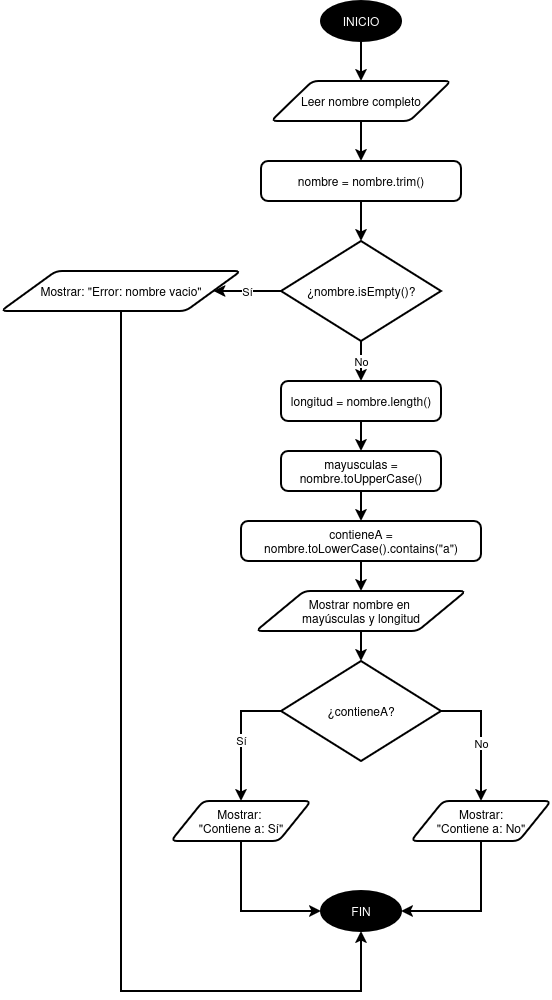

The diagram above was exported from draw.io. Its source (the exported page's mxGraphModel, read from the mxfile embedded in the PNG):
<mxGraphModel dx="1039" dy="1134" grid="1" gridSize="10" guides="1" tooltips="1" connect="1" arrows="1" fold="1" page="1" pageScale="1" pageWidth="827" pageHeight="1169" math="0" shadow="0">
  <root>
    <mxCell id="0" />
    <mxCell id="1" parent="0" />
    <mxCell id="2" parent="1" style="strokeWidth=2;html=1;shape=mxgraph.flowchart.start_1;whiteSpace=wrap;labelBackgroundColor=none;gradientColor=none;fillColor=#000000;fontColor=#FFFFFF;" value="INICIO" vertex="1">
      <mxGeometry height="40" width="80" x="360" y="40" as="geometry" />
    </mxCell>
    <mxCell id="3" parent="1" style="shape=parallelogram;html=1;strokeWidth=2;perimeter=parallelogramPerimeter;whiteSpace=wrap;rounded=1;arcSize=12;size=0.23;" value="Leer nombre completo" vertex="1">
      <mxGeometry height="40" width="180" x="310" y="120" as="geometry" />
    </mxCell>
    <mxCell id="4" edge="1" parent="1" source="2" style="edgeStyle=orthogonalEdgeStyle;shape=connector;rounded=0;strokeWidth=2;html=1;endArrow=classic;endFill=1;" target="3">
      <mxGeometry relative="1" as="geometry" />
    </mxCell>
    <mxCell id="5" parent="1" style="rounded=1;whiteSpace=wrap;html=1;absoluteArcSize=1;arcSize=14;strokeWidth=2;" value="nombre = nombre.trim()" vertex="1">
      <mxGeometry height="40" width="200" x="300" y="200" as="geometry" />
    </mxCell>
    <mxCell id="6" edge="1" parent="1" source="3" style="edgeStyle=orthogonalEdgeStyle;shape=connector;rounded=0;strokeWidth=2;html=1;endArrow=classic;endFill=1;" target="5">
      <mxGeometry relative="1" as="geometry" />
    </mxCell>
    <mxCell id="7" parent="1" style="shape=mxgraph.flowchart.decision;whiteSpace=wrap;strokeWidth=2;" value="¿nombre.isEmpty()?" vertex="1">
      <mxGeometry height="100" width="160" x="320" y="280" as="geometry" />
    </mxCell>
    <mxCell id="8" edge="1" parent="1" source="5" style="edgeStyle=orthogonalEdgeStyle;shape=connector;rounded=0;strokeWidth=2;html=1;endArrow=classic;endFill=1;" target="7">
      <mxGeometry relative="1" as="geometry" />
    </mxCell>
    <mxCell id="9" parent="1" style="shape=parallelogram;html=1;strokeWidth=2;perimeter=parallelogramPerimeter;whiteSpace=wrap;rounded=1;arcSize=12;size=0.23;" value="Mostrar: &quot;Error: nombre vacio&quot;" vertex="1">
      <mxGeometry height="40" width="240" x="40" y="310" as="geometry" />
    </mxCell>
    <mxCell id="10" edge="1" parent="1" source="7" style="edgeStyle=orthogonalEdgeStyle;shape=connector;rounded=0;strokeWidth=2;html=1;endArrow=classic;endFill=1;exitX=0;exitY=0.5;exitDx=0;exitDy=0;exitPerimeter=0;" target="9" value="Sí">
      <mxGeometry relative="1" as="geometry" />
    </mxCell>
    <mxCell id="11" parent="1" style="rounded=1;whiteSpace=wrap;html=1;absoluteArcSize=1;arcSize=14;strokeWidth=2;" value="longitud = nombre.length()" vertex="1">
      <mxGeometry height="40" width="160" x="320" y="420" as="geometry" />
    </mxCell>
    <mxCell id="12" edge="1" parent="1" source="7" style="edgeStyle=orthogonalEdgeStyle;shape=connector;rounded=0;strokeWidth=2;html=1;endArrow=classic;endFill=1;exitX=0.5;exitY=1;exitDx=0;exitDy=0;exitPerimeter=0;" target="11" value="No">
      <mxGeometry relative="1" as="geometry" />
    </mxCell>
    <mxCell id="13" parent="1" style="rounded=1;whiteSpace=wrap;html=1;absoluteArcSize=1;arcSize=14;strokeWidth=2;" value="mayusculas = nombre.toUpperCase()" vertex="1">
      <mxGeometry height="40" width="160" x="320" y="490" as="geometry" />
    </mxCell>
    <mxCell id="14" edge="1" parent="1" source="11" style="edgeStyle=orthogonalEdgeStyle;shape=connector;rounded=0;strokeWidth=2;html=1;endArrow=classic;endFill=1;" target="13">
      <mxGeometry relative="1" as="geometry" />
    </mxCell>
    <mxCell id="15" parent="1" style="rounded=1;whiteSpace=wrap;html=1;absoluteArcSize=1;arcSize=14;strokeWidth=2;" value="contieneA = nombre.toLowerCase().contains(&quot;a&quot;)" vertex="1">
      <mxGeometry height="40" width="240" x="280" y="560" as="geometry" />
    </mxCell>
    <mxCell id="16" edge="1" parent="1" source="13" style="edgeStyle=orthogonalEdgeStyle;shape=connector;rounded=0;strokeWidth=2;html=1;endArrow=classic;endFill=1;" target="15">
      <mxGeometry relative="1" as="geometry" />
    </mxCell>
    <mxCell id="17" parent="1" style="shape=parallelogram;html=1;strokeWidth=2;perimeter=parallelogramPerimeter;whiteSpace=wrap;rounded=1;arcSize=12;size=0.23;" value="Mostrar nombre en&amp;nbsp;&lt;div&gt;mayúsculas&lt;span style=&quot;background-color: transparent; color: light-dark(#000000, var(--ge-light-color, #ffffff));&quot;&gt;&amp;nbsp;y longitud&lt;/span&gt;&lt;/div&gt;" vertex="1">
      <mxGeometry height="40" width="210" x="295" y="630" as="geometry" />
    </mxCell>
    <mxCell id="18" edge="1" parent="1" source="15" style="edgeStyle=orthogonalEdgeStyle;shape=connector;rounded=0;strokeWidth=2;html=1;endArrow=classic;endFill=1;" target="17">
      <mxGeometry relative="1" as="geometry" />
    </mxCell>
    <mxCell id="19" parent="1" style="shape=mxgraph.flowchart.decision;whiteSpace=wrap;strokeWidth=2;" value="¿contieneA?" vertex="1">
      <mxGeometry height="100" width="160" x="320" y="700" as="geometry" />
    </mxCell>
    <mxCell id="20" edge="1" parent="1" source="17" style="edgeStyle=orthogonalEdgeStyle;shape=connector;rounded=0;strokeWidth=2;html=1;endArrow=classic;endFill=1;" target="19">
      <mxGeometry relative="1" as="geometry" />
    </mxCell>
    <mxCell id="21" parent="1" style="shape=parallelogram;html=1;strokeWidth=2;perimeter=parallelogramPerimeter;whiteSpace=wrap;rounded=1;arcSize=12;size=0.23;" value="Mostrar:&amp;nbsp;&lt;div&gt;&quot;Contiene a: Sí&quot;&lt;/div&gt;" vertex="1">
      <mxGeometry height="40" width="140" x="210" y="840" as="geometry" />
    </mxCell>
    <mxCell id="22" edge="1" parent="1" source="19" style="edgeStyle=orthogonalEdgeStyle;shape=connector;rounded=0;strokeWidth=2;html=1;endArrow=classic;endFill=1;exitX=0;exitY=0.5;exitDx=0;exitDy=0;exitPerimeter=0;" target="21" value="Sí">
      <mxGeometry relative="1" x="0.0667" as="geometry">
        <mxPoint as="offset" />
      </mxGeometry>
    </mxCell>
    <mxCell id="23" parent="1" style="shape=parallelogram;html=1;strokeWidth=2;perimeter=parallelogramPerimeter;whiteSpace=wrap;rounded=1;arcSize=12;size=0.23;" value="Mostrar:&lt;div&gt;&quot;Contiene a: No&quot;&lt;/div&gt;" vertex="1">
      <mxGeometry height="40" width="140" x="450" y="840" as="geometry" />
    </mxCell>
    <mxCell id="24" edge="1" parent="1" source="19" style="edgeStyle=orthogonalEdgeStyle;shape=connector;rounded=0;strokeWidth=2;html=1;endArrow=classic;endFill=1;exitX=1;exitY=0.5;exitDx=0;exitDy=0;exitPerimeter=0;" target="23" value="No">
      <mxGeometry relative="1" x="0.1111" as="geometry">
        <mxPoint as="offset" />
      </mxGeometry>
    </mxCell>
    <mxCell id="25" parent="1" style="strokeWidth=2;html=1;shape=mxgraph.flowchart.start_1;whiteSpace=wrap;labelBackgroundColor=none;gradientColor=none;fillColor=#000000;fontColor=#FFFFFF;" value="FIN" vertex="1">
      <mxGeometry height="40" width="80" x="360" y="930" as="geometry" />
    </mxCell>
    <mxCell id="26" edge="1" parent="1" source="21" style="edgeStyle=orthogonalEdgeStyle;shape=connector;rounded=0;strokeWidth=2;html=1;endArrow=classic;endFill=1;" target="25">
      <mxGeometry relative="1" as="geometry">
        <Array as="points">
          <mxPoint x="280" y="950" />
        </Array>
      </mxGeometry>
    </mxCell>
    <mxCell id="27" edge="1" parent="1" source="23" style="edgeStyle=orthogonalEdgeStyle;shape=connector;rounded=0;strokeWidth=2;html=1;endArrow=classic;endFill=1;" target="25">
      <mxGeometry relative="1" as="geometry">
        <Array as="points">
          <mxPoint x="520" y="950" />
        </Array>
      </mxGeometry>
    </mxCell>
    <mxCell id="28" edge="1" parent="1" source="9" style="edgeStyle=orthogonalEdgeStyle;shape=connector;rounded=0;strokeWidth=2;html=1;endArrow=classic;endFill=1;exitX=0.5;exitY=1;exitDx=0;exitDy=0;entryX=0.5;entryY=1;entryDx=0;entryDy=0;entryPerimeter=0;" target="25">
      <mxGeometry relative="1" x="-0.1918" as="geometry">
        <Array as="points">
          <mxPoint x="160" y="1030" />
          <mxPoint x="400" y="1030" />
        </Array>
      </mxGeometry>
    </mxCell>
  </root>
</mxGraphModel>